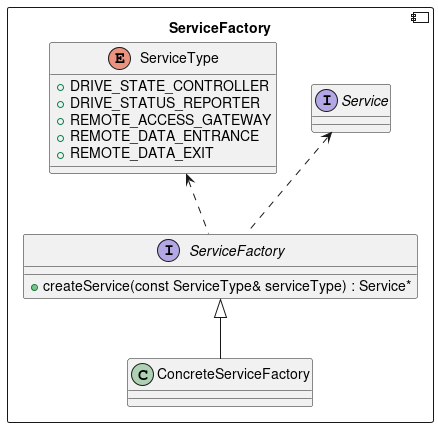

The diagram above was rendered by PlantUML. Its source (embedded in the PNG):
@startuml

component ServiceFactory {
  interface "Service" as S
  {

  }

  enum "ServiceType" as ST
  {
    + DRIVE_STATE_CONTROLLER
    + DRIVE_STATUS_REPORTER
    + REMOTE_ACCESS_GATEWAY
    + REMOTE_DATA_ENTRANCE
    + REMOTE_DATA_EXIT
  }

  interface "ServiceFactory" as SF
  {
    + createService(const ServiceType& serviceType) : Service*
  }

  class "ConcreteServiceFactory" as CSF
}

SF .u.> S
SF .u.> ST
CSF -u-|> SF

@enduml